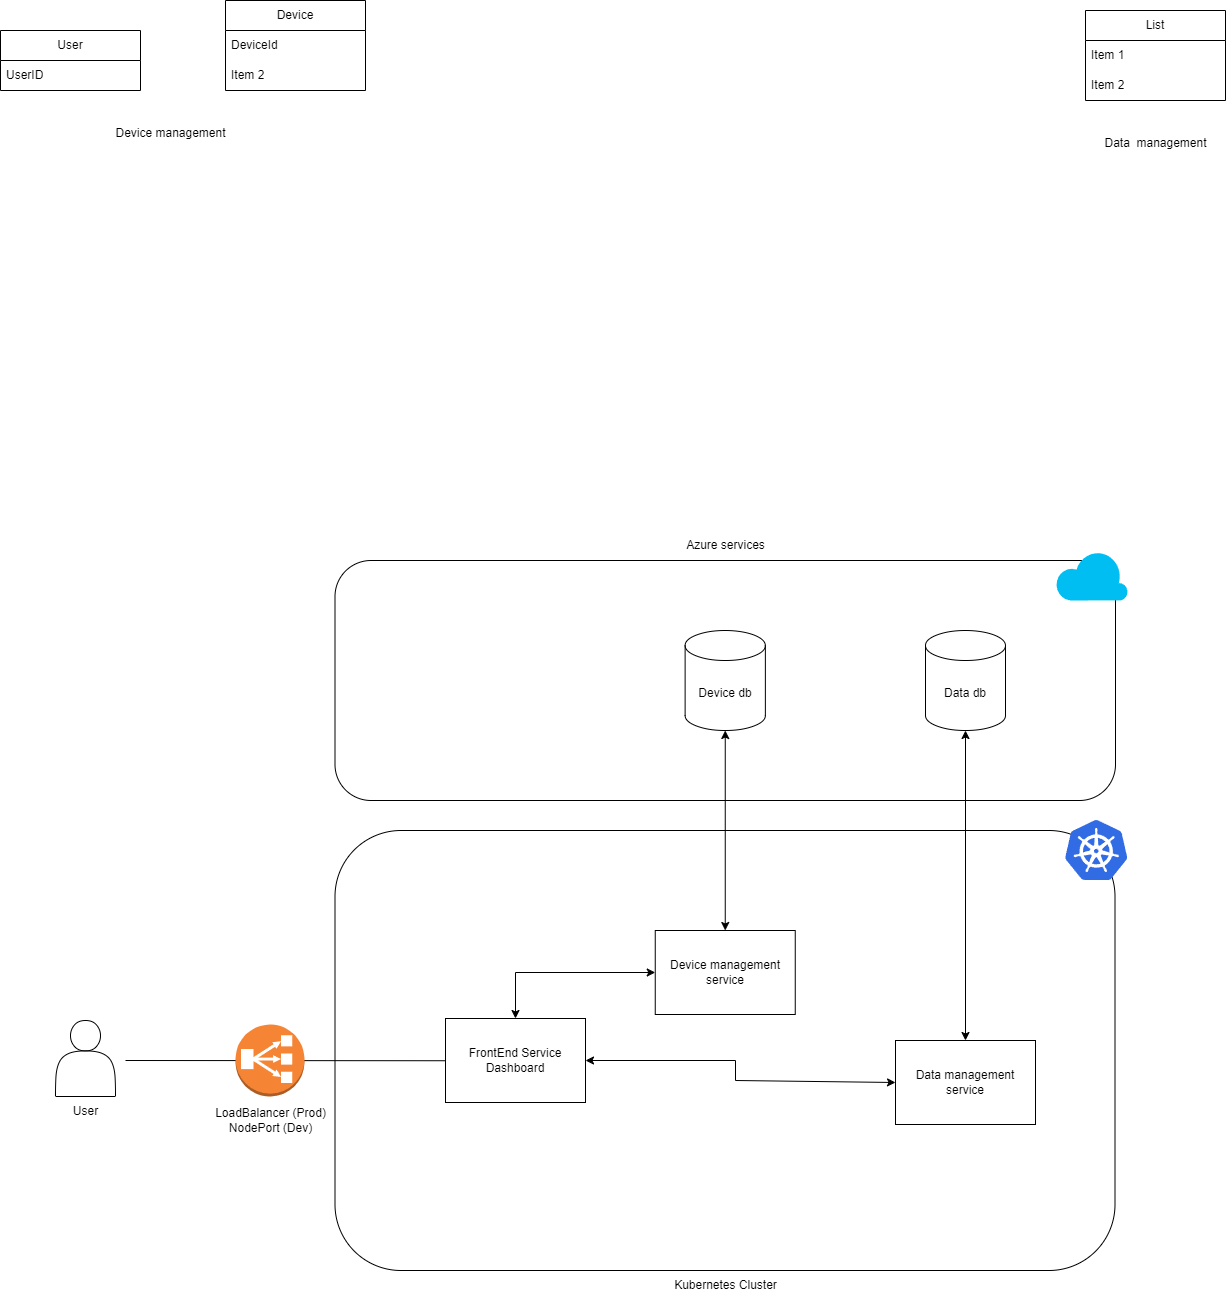

The diagram above was exported from draw.io. Its source (the exported page's mxGraphModel, read from the mxfile embedded in the PNG):
<mxGraphModel dx="2764" dy="2118" grid="1" gridSize="10" guides="1" tooltips="1" connect="1" arrows="1" fold="1" page="1" pageScale="1" pageWidth="850" pageHeight="1100" math="0" shadow="0">
  <root>
    <mxCell id="0" />
    <mxCell id="1" parent="0" />
    <mxCell id="huWCSVCDS55-CS-_80Ni-5" value="" style="rounded=1;whiteSpace=wrap;html=1;" vertex="1" parent="1">
      <mxGeometry x="89.5" y="-130" width="780.5" height="240" as="geometry" />
    </mxCell>
    <mxCell id="p8LwrQr4XJFd5S_BHjw_-35" value="" style="rounded=1;whiteSpace=wrap;html=1;" parent="1" vertex="1">
      <mxGeometry x="89.5" y="140" width="780" height="440" as="geometry" />
    </mxCell>
    <mxCell id="p8LwrQr4XJFd5S_BHjw_-33" value="" style="image;sketch=0;aspect=fixed;html=1;points=[];align=center;fontSize=12;image=img/lib/mscae/Kubernetes.svg;" parent="1" vertex="1">
      <mxGeometry x="820" y="130" width="62.5" height="60" as="geometry" />
    </mxCell>
    <mxCell id="DBuo7VZgZLoLimfe92VZ-2" value="" style="endArrow=none;html=1;rounded=0;exitX=0.005;exitY=0.63;exitDx=0;exitDy=0;exitPerimeter=0;" parent="1" edge="1">
      <mxGeometry width="50" height="50" relative="1" as="geometry">
        <mxPoint x="200.25" y="370.24" as="sourcePoint" />
        <mxPoint x="-120" y="370" as="targetPoint" />
      </mxGeometry>
    </mxCell>
    <mxCell id="huWCSVCDS55-CS-_80Ni-1" value="" style="shape=actor;whiteSpace=wrap;html=1;" vertex="1" parent="1">
      <mxGeometry x="-190" y="330" width="60" height="76" as="geometry" />
    </mxCell>
    <mxCell id="huWCSVCDS55-CS-_80Ni-2" value="User" style="text;html=1;align=center;verticalAlign=middle;resizable=0;points=[];autosize=1;strokeColor=none;fillColor=none;" vertex="1" parent="1">
      <mxGeometry x="-185" y="406" width="50" height="30" as="geometry" />
    </mxCell>
    <mxCell id="huWCSVCDS55-CS-_80Ni-3" value="Kubernetes Cluster" style="text;html=1;align=center;verticalAlign=middle;resizable=0;points=[];autosize=1;strokeColor=none;fillColor=none;" vertex="1" parent="1">
      <mxGeometry x="414.5" y="580" width="130" height="30" as="geometry" />
    </mxCell>
    <mxCell id="huWCSVCDS55-CS-_80Ni-4" value="" style="verticalLabelPosition=bottom;html=1;verticalAlign=top;align=center;strokeColor=none;fillColor=#00BEF2;shape=mxgraph.azure.cloud;" vertex="1" parent="1">
      <mxGeometry x="810" y="-140" width="72.5" height="50" as="geometry" />
    </mxCell>
    <mxCell id="huWCSVCDS55-CS-_80Ni-6" value="Azure services" style="text;html=1;align=center;verticalAlign=middle;resizable=0;points=[];autosize=1;strokeColor=none;fillColor=none;" vertex="1" parent="1">
      <mxGeometry x="429.75" y="-160" width="100" height="30" as="geometry" />
    </mxCell>
    <mxCell id="huWCSVCDS55-CS-_80Ni-7" value="Device db" style="shape=cylinder3;whiteSpace=wrap;html=1;boundedLbl=1;backgroundOutline=1;size=15;" vertex="1" parent="1">
      <mxGeometry x="439.62" y="-60" width="80.25" height="100" as="geometry" />
    </mxCell>
    <mxCell id="huWCSVCDS55-CS-_80Ni-8" value="Data db" style="shape=cylinder3;whiteSpace=wrap;html=1;boundedLbl=1;backgroundOutline=1;size=15;" vertex="1" parent="1">
      <mxGeometry x="680" y="-60" width="80" height="100" as="geometry" />
    </mxCell>
    <mxCell id="huWCSVCDS55-CS-_80Ni-9" value="" style="outlineConnect=0;dashed=0;verticalLabelPosition=bottom;verticalAlign=top;align=center;html=1;shape=mxgraph.aws3.classic_load_balancer;fillColor=#F58534;gradientColor=none;" vertex="1" parent="1">
      <mxGeometry x="-10" y="334" width="69" height="72" as="geometry" />
    </mxCell>
    <mxCell id="huWCSVCDS55-CS-_80Ni-10" value="LoadBalancer (Prod)&lt;br&gt;NodePort (Dev)" style="text;html=1;align=center;verticalAlign=middle;resizable=0;points=[];autosize=1;strokeColor=none;fillColor=none;" vertex="1" parent="1">
      <mxGeometry x="-40.5" y="410" width="130" height="40" as="geometry" />
    </mxCell>
    <mxCell id="huWCSVCDS55-CS-_80Ni-11" value="FrontEnd Service&lt;br&gt;Dashboard" style="rounded=0;whiteSpace=wrap;html=1;" vertex="1" parent="1">
      <mxGeometry x="200" y="328" width="140" height="84" as="geometry" />
    </mxCell>
    <mxCell id="huWCSVCDS55-CS-_80Ni-12" value="Device management service" style="rounded=0;whiteSpace=wrap;html=1;" vertex="1" parent="1">
      <mxGeometry x="409.75" y="240" width="140" height="84" as="geometry" />
    </mxCell>
    <mxCell id="huWCSVCDS55-CS-_80Ni-13" value="Data management service" style="rounded=0;whiteSpace=wrap;html=1;" vertex="1" parent="1">
      <mxGeometry x="650" y="350" width="140" height="84" as="geometry" />
    </mxCell>
    <mxCell id="huWCSVCDS55-CS-_80Ni-14" value="" style="endArrow=classic;startArrow=classic;html=1;rounded=0;exitX=0.5;exitY=0;exitDx=0;exitDy=0;entryX=0;entryY=0.5;entryDx=0;entryDy=0;" edge="1" parent="1" source="huWCSVCDS55-CS-_80Ni-11" target="huWCSVCDS55-CS-_80Ni-12">
      <mxGeometry width="50" height="50" relative="1" as="geometry">
        <mxPoint x="500" y="250" as="sourcePoint" />
        <mxPoint x="550" y="200" as="targetPoint" />
        <Array as="points">
          <mxPoint x="270" y="282" />
        </Array>
      </mxGeometry>
    </mxCell>
    <mxCell id="huWCSVCDS55-CS-_80Ni-15" value="" style="endArrow=classic;startArrow=classic;html=1;rounded=0;entryX=0;entryY=0.5;entryDx=0;entryDy=0;exitX=1;exitY=0.5;exitDx=0;exitDy=0;" edge="1" parent="1" source="huWCSVCDS55-CS-_80Ni-11" target="huWCSVCDS55-CS-_80Ni-13">
      <mxGeometry width="50" height="50" relative="1" as="geometry">
        <mxPoint x="500" y="250" as="sourcePoint" />
        <mxPoint x="550" y="200" as="targetPoint" />
        <Array as="points">
          <mxPoint x="490" y="370" />
          <mxPoint x="490" y="390" />
        </Array>
      </mxGeometry>
    </mxCell>
    <mxCell id="huWCSVCDS55-CS-_80Ni-16" value="" style="endArrow=classic;startArrow=classic;html=1;rounded=0;exitX=0.5;exitY=0;exitDx=0;exitDy=0;entryX=0.5;entryY=1;entryDx=0;entryDy=0;entryPerimeter=0;" edge="1" parent="1" source="huWCSVCDS55-CS-_80Ni-12" target="huWCSVCDS55-CS-_80Ni-7">
      <mxGeometry width="50" height="50" relative="1" as="geometry">
        <mxPoint x="610" y="230" as="sourcePoint" />
        <mxPoint x="660" y="180" as="targetPoint" />
      </mxGeometry>
    </mxCell>
    <mxCell id="huWCSVCDS55-CS-_80Ni-17" value="" style="endArrow=classic;startArrow=classic;html=1;rounded=0;exitX=0.5;exitY=0;exitDx=0;exitDy=0;entryX=0.5;entryY=1;entryDx=0;entryDy=0;entryPerimeter=0;" edge="1" parent="1" source="huWCSVCDS55-CS-_80Ni-13" target="huWCSVCDS55-CS-_80Ni-8">
      <mxGeometry width="50" height="50" relative="1" as="geometry">
        <mxPoint x="610" y="230" as="sourcePoint" />
        <mxPoint x="660" y="180" as="targetPoint" />
      </mxGeometry>
    </mxCell>
    <mxCell id="huWCSVCDS55-CS-_80Ni-18" value="Device management" style="text;html=1;align=center;verticalAlign=middle;resizable=0;points=[];autosize=1;strokeColor=none;fillColor=none;" vertex="1" parent="1">
      <mxGeometry x="-140" y="-572" width="130" height="30" as="geometry" />
    </mxCell>
    <mxCell id="huWCSVCDS55-CS-_80Ni-19" value="Data&amp;nbsp; management" style="text;html=1;align=center;verticalAlign=middle;resizable=0;points=[];autosize=1;strokeColor=none;fillColor=none;" vertex="1" parent="1">
      <mxGeometry x="845" y="-562" width="130" height="30" as="geometry" />
    </mxCell>
    <mxCell id="huWCSVCDS55-CS-_80Ni-22" value="User" style="swimlane;fontStyle=0;childLayout=stackLayout;horizontal=1;startSize=30;horizontalStack=0;resizeParent=1;resizeParentMax=0;resizeLast=0;collapsible=1;marginBottom=0;whiteSpace=wrap;html=1;" vertex="1" parent="1">
      <mxGeometry x="-245" y="-660" width="140" height="60" as="geometry" />
    </mxCell>
    <mxCell id="huWCSVCDS55-CS-_80Ni-23" value="UserID" style="text;strokeColor=none;fillColor=none;align=left;verticalAlign=middle;spacingLeft=4;spacingRight=4;overflow=hidden;points=[[0,0.5],[1,0.5]];portConstraint=eastwest;rotatable=0;whiteSpace=wrap;html=1;" vertex="1" parent="huWCSVCDS55-CS-_80Ni-22">
      <mxGeometry y="30" width="140" height="30" as="geometry" />
    </mxCell>
    <mxCell id="huWCSVCDS55-CS-_80Ni-27" value="List" style="swimlane;fontStyle=0;childLayout=stackLayout;horizontal=1;startSize=30;horizontalStack=0;resizeParent=1;resizeParentMax=0;resizeLast=0;collapsible=1;marginBottom=0;whiteSpace=wrap;html=1;" vertex="1" parent="1">
      <mxGeometry x="840" y="-680" width="140" height="90" as="geometry" />
    </mxCell>
    <mxCell id="huWCSVCDS55-CS-_80Ni-28" value="Item 1" style="text;strokeColor=none;fillColor=none;align=left;verticalAlign=middle;spacingLeft=4;spacingRight=4;overflow=hidden;points=[[0,0.5],[1,0.5]];portConstraint=eastwest;rotatable=0;whiteSpace=wrap;html=1;" vertex="1" parent="huWCSVCDS55-CS-_80Ni-27">
      <mxGeometry y="30" width="140" height="30" as="geometry" />
    </mxCell>
    <mxCell id="huWCSVCDS55-CS-_80Ni-29" value="Item 2" style="text;strokeColor=none;fillColor=none;align=left;verticalAlign=middle;spacingLeft=4;spacingRight=4;overflow=hidden;points=[[0,0.5],[1,0.5]];portConstraint=eastwest;rotatable=0;whiteSpace=wrap;html=1;" vertex="1" parent="huWCSVCDS55-CS-_80Ni-27">
      <mxGeometry y="60" width="140" height="30" as="geometry" />
    </mxCell>
    <mxCell id="huWCSVCDS55-CS-_80Ni-31" value="Device" style="swimlane;fontStyle=0;childLayout=stackLayout;horizontal=1;startSize=30;horizontalStack=0;resizeParent=1;resizeParentMax=0;resizeLast=0;collapsible=1;marginBottom=0;whiteSpace=wrap;html=1;" vertex="1" parent="1">
      <mxGeometry x="-20" y="-690" width="140" height="90" as="geometry" />
    </mxCell>
    <mxCell id="huWCSVCDS55-CS-_80Ni-32" value="DeviceId" style="text;strokeColor=none;fillColor=none;align=left;verticalAlign=middle;spacingLeft=4;spacingRight=4;overflow=hidden;points=[[0,0.5],[1,0.5]];portConstraint=eastwest;rotatable=0;whiteSpace=wrap;html=1;" vertex="1" parent="huWCSVCDS55-CS-_80Ni-31">
      <mxGeometry y="30" width="140" height="30" as="geometry" />
    </mxCell>
    <mxCell id="huWCSVCDS55-CS-_80Ni-33" value="Item 2" style="text;strokeColor=none;fillColor=none;align=left;verticalAlign=middle;spacingLeft=4;spacingRight=4;overflow=hidden;points=[[0,0.5],[1,0.5]];portConstraint=eastwest;rotatable=0;whiteSpace=wrap;html=1;" vertex="1" parent="huWCSVCDS55-CS-_80Ni-31">
      <mxGeometry y="60" width="140" height="30" as="geometry" />
    </mxCell>
  </root>
</mxGraphModel>